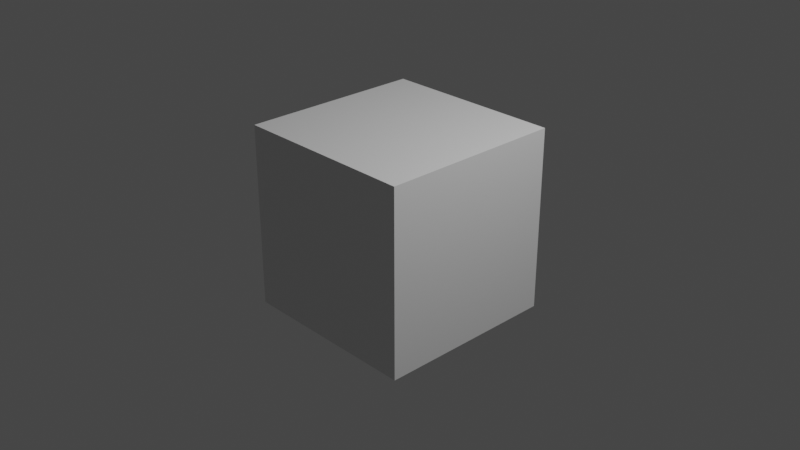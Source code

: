 # Source: Decorations_Modern.blend  (saved by Blender 3.0.42; exported with 4.5.12 LTS)
import bpy
from mathutils import Matrix  # noqa: F401  (used for matrix-valued properties, if any)

bpy.ops.wm.read_factory_settings(use_empty=True)
scene = bpy.context.scene
scene.name = 'Scene'

# ---- collections
col_collection = bpy.data.collections.new('Collection'); scene.collection.children.link(col_collection)

# ---- materials (node trees are filled in below, after node groups)
mat_material = bpy.data.materials.new('Material')
mat_material.alpha_threshold = 0.0
mat_material.line_color = (0.0, 0.0, 0.0, 1.0)

# ---- material node trees
mat_material.use_nodes = True; mat_material.node_tree.nodes.clear()
_N = mat_material.node_tree.nodes; _L = mat_material.node_tree.links
n0 = _N.new('ShaderNodeOutputMaterial'); n0.name = 'Material Output'; n0.location = (300, 300)
n1 = _N.new('ShaderNodeBsdfPrincipled'); n1.name = 'Principled BSDF'; n1.location = (10, 300)
n1.distribution = 'GGX'
n1.subsurface_method = 'BURLEY'
n1.inputs[2].default_value = 0.4
n1.inputs[3].default_value = 1.45
n1.inputs[27].default_value = (0.0, 0.0, 0.0, 1.0)
n1.inputs[28].default_value = 1.0
_L.new(n1.outputs[0], n0.inputs[0])
n0.is_active_output = True

# ---- world
world_world = bpy.data.worlds.new('World'); scene.world = world_world
world_world.use_nodes = True; world_world.node_tree.nodes.clear()
_N = world_world.node_tree.nodes; _L = world_world.node_tree.links
n0 = _N.new('ShaderNodeOutputWorld'); n0.name = 'World Output'; n0.location = (300, 300)
n1 = _N.new('ShaderNodeBackground'); n1.name = 'Background'; n1.location = (10, 300)
n1.inputs[0].default_value = (0.05088, 0.05088, 0.05088, 1.0)
_L.new(n1.outputs[0], n0.inputs[0])
n0.is_active_output = True
world_world.color = (0.05088, 0.05088, 0.05088)
world_world.use_sun_shadow = False
world_world.sun_shadow_jitter_overblur = 0.0

# ---- cameras
cam_camera = bpy.data.cameras.new('Camera')
cam_camera.clip_end = 100.0
cam_camera.ortho_scale = 7.314

# ---- lights
light_light = bpy.data.lights.new('Light', 'POINT')
light_light.transmission_factor = 0.0
light_light.energy = 1000.0
light_light.shadow_soft_size = 0.1
light_light.shadow_maximum_resolution = 0.006
light_light.use_absolute_resolution = True

# ---- meshes
me_cube = bpy.data.meshes.new('Cube')
me_cube.from_pydata([(1.0, 1.0, 1.0), (1.0, 1.0, -1.0), (1.0, -1.0, 1.0), (1.0, -1.0, -1.0), (-1.0, 1.0, 1.0), (-1.0, 1.0, -1.0), (-1.0, -1.0, 1.0), (-1.0, -1.0, -1.0)], [], [(0, 4, 6, 2), (3, 2, 6, 7), (7, 6, 4, 5), (5, 1, 3, 7), (1, 0, 2, 3), (5, 4, 0, 1)])
_uv = me_cube.uv_layers.new(name='UVMap')
_uv.uv.foreach_set('vector', [0.625, 0.5, 0.875, 0.5, 0.875, 0.75, 0.625, 0.75, 0.375, 0.75, 0.625, 0.75, 0.625, 1.0, 0.375, 1.0, 0.375, 0.0, 0.625, 0.0, 0.625, 0.25, 0.375, 0.25, 0.125, 0.5, 0.375, 0.5, 0.375, 0.75, 0.125, 0.75, 0.375, 0.5, 0.625, 0.5, 0.625, 0.75, 0.375, 0.75, 0.375, 0.25, 0.625, 0.25, 0.625, 0.5, 0.375, 0.5])
me_cube.materials.append(mat_material)
me_cube.use_remesh_preserve_volume = False
me_cube.use_remesh_preserve_attributes = False
me_cube.use_mirror_vertex_groups = False
me_cube.update()

# ---- objects
ob_cube = bpy.data.objects.new('Cube', me_cube)
ob_light = bpy.data.objects.new('Light', light_light)
ob_camera = bpy.data.objects.new('Camera', cam_camera)

# ---- transforms, parenting, visibility, modifiers, constraints
ob_cube.location = (0.0, 0.0, 0.0)
ob_cube.lock_rotations_4d = False
ob_cube.empty_display_type = 'ARROWS'
ob_cube.lineart.crease_threshold = 0.0
ob_light.location = (4.076, 1.005, 5.904)
ob_light.rotation_euler = (0.6503, 0.05522, 1.866)
ob_light.lock_rotations_4d = False
ob_light.empty_display_type = 'ARROWS'
ob_light.color = (0.0, 0.0, 0.0, 0.0)
ob_light.lineart.crease_threshold = 0.0
ob_camera.location = (7.359, -6.926, 4.958)
ob_camera.rotation_euler = (1.109, 0.0, 0.8149)
ob_camera.lock_rotations_4d = False
ob_camera.empty_display_type = 'ARROWS'
ob_camera.color = (0.0, 0.0, 0.0, 0.0)
ob_camera.display_type = 'WIRE'
ob_camera.lineart.crease_threshold = 0.0

# ---- collection membership
col_collection.objects.link(ob_cube)
col_collection.objects.link(ob_light)
col_collection.objects.link(ob_camera)

# ---- scene / render settings (as saved in the file)
scene.camera = ob_camera
scene.frame_start = 1; scene.frame_end = 250; scene.frame_set(1)
scene.render.engine = 'CYCLES'
scene.cycles.use_denoising = False
scene.cycles.sampling_pattern = 'TABULATED_SOBOL'
scene.cycles.use_light_tree = False
scene.view_settings.view_transform = 'Filmic'
bpy.context.view_layer.update()
